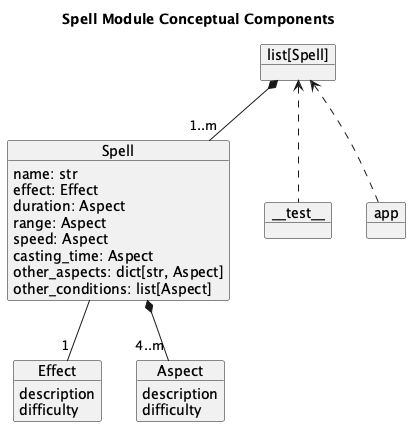

The diagram above was rendered by PlantUML. Its source (embedded in the PNG):
@startuml
    'https://plantuml.com/class-diagram

    title Spell Module Conceptual Components

    object "list[Spell]" as book

    object Spell {
        name: str
        effect: Effect
        duration: Aspect
        range: Aspect
        speed: Aspect
        casting_time: Aspect
        other_aspects: dict[str, Aspect]
        other_conditions: list[Aspect]
    }
    book *-- "1..m" Spell

    object Effect {
        description
        difficulty
    }
    Spell -- "1" Effect

    object Aspect {
        description
        difficulty
    }
    Spell *-- "4..m" Aspect

    object "~_~_test~_~_" as test
    book <.. test

    object app
    book <.. app

@enduml